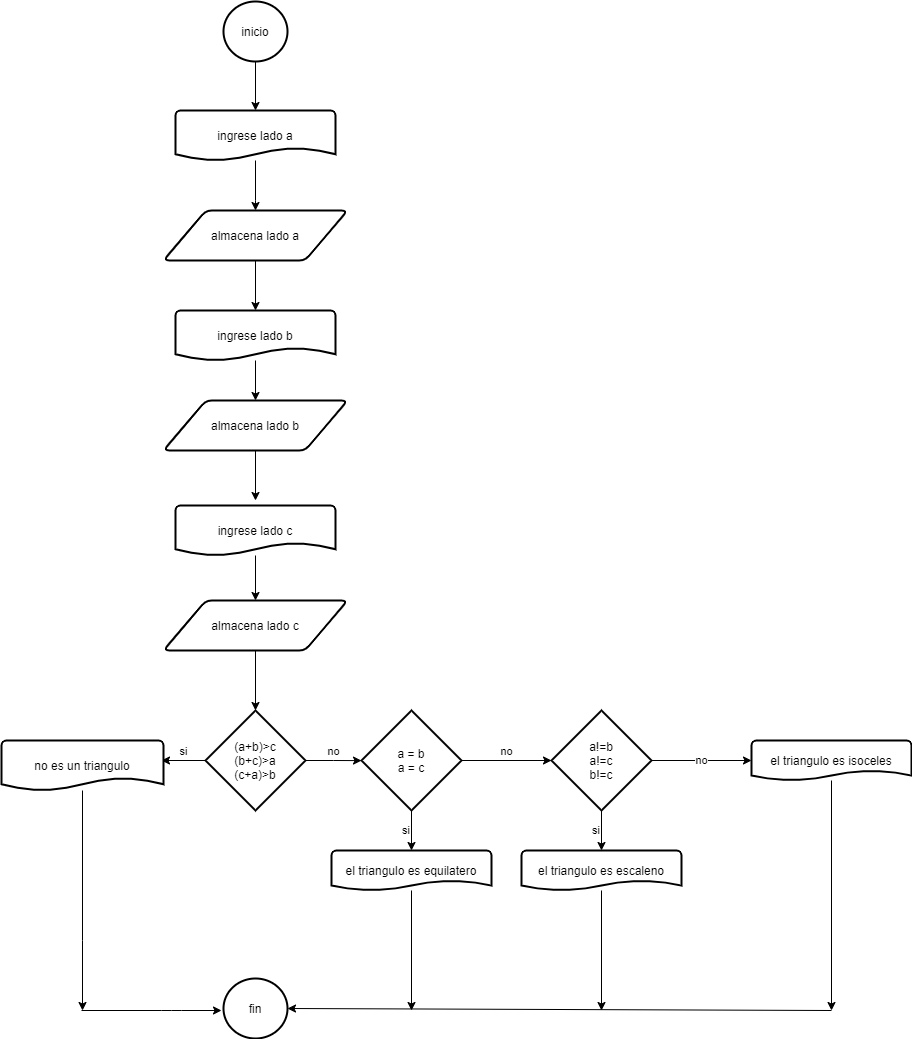

The diagram above was exported from draw.io. Its source (the exported page's mxGraphModel, read from the mxfile embedded in the PNG):
<mxGraphModel dx="782" dy="469" grid="1" gridSize="10" guides="1" tooltips="1" connect="1" arrows="1" fold="1" page="1" pageScale="1" pageWidth="827" pageHeight="1169" math="0" shadow="0">
  <root>
    <mxCell id="0" />
    <mxCell id="1" parent="0" />
    <mxCell id="ew-plSc1a9DyFa2QHYAY-2" style="edgeStyle=orthogonalEdgeStyle;rounded=0;orthogonalLoop=1;jettySize=auto;html=1;" parent="1" source="ew-plSc1a9DyFa2QHYAY-1" edge="1">
      <mxGeometry relative="1" as="geometry">
        <mxPoint x="414" y="140" as="targetPoint" />
      </mxGeometry>
    </mxCell>
    <mxCell id="ew-plSc1a9DyFa2QHYAY-1" value="inicio" style="strokeWidth=2;html=1;shape=mxgraph.flowchart.start_1;whiteSpace=wrap;" parent="1" vertex="1">
      <mxGeometry x="382" y="31" width="64" height="60" as="geometry" />
    </mxCell>
    <mxCell id="ew-plSc1a9DyFa2QHYAY-4" style="edgeStyle=orthogonalEdgeStyle;rounded=0;orthogonalLoop=1;jettySize=auto;html=1;" parent="1" source="ew-plSc1a9DyFa2QHYAY-3" edge="1">
      <mxGeometry relative="1" as="geometry">
        <mxPoint x="414" y="240" as="targetPoint" />
        <Array as="points">
          <mxPoint x="414" y="230" />
          <mxPoint x="414" y="230" />
        </Array>
      </mxGeometry>
    </mxCell>
    <mxCell id="ew-plSc1a9DyFa2QHYAY-3" value="ingrese&amp;nbsp;lado a" style="strokeWidth=2;html=1;shape=mxgraph.flowchart.document2;whiteSpace=wrap;size=0.25;" parent="1" vertex="1">
      <mxGeometry x="334" y="140" width="160" height="50" as="geometry" />
    </mxCell>
    <mxCell id="ew-plSc1a9DyFa2QHYAY-7" style="edgeStyle=orthogonalEdgeStyle;rounded=0;orthogonalLoop=1;jettySize=auto;html=1;" parent="1" source="ew-plSc1a9DyFa2QHYAY-5" edge="1">
      <mxGeometry relative="1" as="geometry">
        <mxPoint x="414" y="340" as="targetPoint" />
      </mxGeometry>
    </mxCell>
    <mxCell id="ew-plSc1a9DyFa2QHYAY-5" value="almacena lado a" style="shape=parallelogram;html=1;strokeWidth=2;perimeter=parallelogramPerimeter;whiteSpace=wrap;rounded=1;arcSize=12;size=0.23;" parent="1" vertex="1">
      <mxGeometry x="322" y="240" width="184" height="50" as="geometry" />
    </mxCell>
    <mxCell id="ew-plSc1a9DyFa2QHYAY-6" style="edgeStyle=orthogonalEdgeStyle;rounded=0;orthogonalLoop=1;jettySize=auto;html=1;exitX=0.5;exitY=1;exitDx=0;exitDy=0;" parent="1" source="ew-plSc1a9DyFa2QHYAY-5" target="ew-plSc1a9DyFa2QHYAY-5" edge="1">
      <mxGeometry relative="1" as="geometry" />
    </mxCell>
    <mxCell id="ew-plSc1a9DyFa2QHYAY-10" style="edgeStyle=orthogonalEdgeStyle;rounded=0;orthogonalLoop=1;jettySize=auto;html=1;" parent="1" source="ew-plSc1a9DyFa2QHYAY-8" edge="1">
      <mxGeometry relative="1" as="geometry">
        <mxPoint x="414" y="430" as="targetPoint" />
      </mxGeometry>
    </mxCell>
    <mxCell id="ew-plSc1a9DyFa2QHYAY-8" value="ingrese&amp;nbsp;lado b" style="strokeWidth=2;html=1;shape=mxgraph.flowchart.document2;whiteSpace=wrap;size=0.25;" parent="1" vertex="1">
      <mxGeometry x="334" y="340" width="160" height="50" as="geometry" />
    </mxCell>
    <mxCell id="ew-plSc1a9DyFa2QHYAY-11" style="edgeStyle=orthogonalEdgeStyle;rounded=0;orthogonalLoop=1;jettySize=auto;html=1;" parent="1" source="ew-plSc1a9DyFa2QHYAY-9" edge="1">
      <mxGeometry relative="1" as="geometry">
        <mxPoint x="414" y="530" as="targetPoint" />
      </mxGeometry>
    </mxCell>
    <mxCell id="ew-plSc1a9DyFa2QHYAY-9" value="almacena lado b" style="shape=parallelogram;html=1;strokeWidth=2;perimeter=parallelogramPerimeter;whiteSpace=wrap;rounded=1;arcSize=12;size=0.23;" parent="1" vertex="1">
      <mxGeometry x="322" y="430" width="184" height="50" as="geometry" />
    </mxCell>
    <mxCell id="ew-plSc1a9DyFa2QHYAY-13" style="edgeStyle=orthogonalEdgeStyle;rounded=0;orthogonalLoop=1;jettySize=auto;html=1;" parent="1" source="ew-plSc1a9DyFa2QHYAY-12" edge="1">
      <mxGeometry relative="1" as="geometry">
        <mxPoint x="414" y="630" as="targetPoint" />
      </mxGeometry>
    </mxCell>
    <mxCell id="ew-plSc1a9DyFa2QHYAY-12" value="ingrese&amp;nbsp;lado c" style="strokeWidth=2;html=1;shape=mxgraph.flowchart.document2;whiteSpace=wrap;size=0.25;" parent="1" vertex="1">
      <mxGeometry x="334" y="535" width="160" height="50" as="geometry" />
    </mxCell>
    <mxCell id="ew-plSc1a9DyFa2QHYAY-15" style="edgeStyle=orthogonalEdgeStyle;rounded=0;orthogonalLoop=1;jettySize=auto;html=1;" parent="1" source="ew-plSc1a9DyFa2QHYAY-14" target="ew-plSc1a9DyFa2QHYAY-16" edge="1">
      <mxGeometry relative="1" as="geometry">
        <mxPoint x="414" y="730" as="targetPoint" />
      </mxGeometry>
    </mxCell>
    <mxCell id="ew-plSc1a9DyFa2QHYAY-14" value="almacena lado c" style="shape=parallelogram;html=1;strokeWidth=2;perimeter=parallelogramPerimeter;whiteSpace=wrap;rounded=1;arcSize=12;size=0.23;" parent="1" vertex="1">
      <mxGeometry x="322" y="630" width="184" height="50" as="geometry" />
    </mxCell>
    <mxCell id="ew-plSc1a9DyFa2QHYAY-17" value="si" style="edgeStyle=orthogonalEdgeStyle;rounded=0;orthogonalLoop=1;jettySize=auto;html=1;labelPosition=center;verticalLabelPosition=top;align=center;verticalAlign=bottom;" parent="1" source="ew-plSc1a9DyFa2QHYAY-16" edge="1">
      <mxGeometry relative="1" as="geometry">
        <mxPoint x="320" y="790" as="targetPoint" />
      </mxGeometry>
    </mxCell>
    <mxCell id="ew-plSc1a9DyFa2QHYAY-22" value="no" style="edgeStyle=orthogonalEdgeStyle;rounded=0;orthogonalLoop=1;jettySize=auto;html=1;labelPosition=center;verticalLabelPosition=top;align=center;verticalAlign=bottom;" parent="1" source="ew-plSc1a9DyFa2QHYAY-16" edge="1">
      <mxGeometry relative="1" as="geometry">
        <mxPoint x="520" y="790.0999999999999" as="targetPoint" />
      </mxGeometry>
    </mxCell>
    <mxCell id="ew-plSc1a9DyFa2QHYAY-16" value="(a+b)&amp;gt;c&lt;br&gt;(b+c)&amp;gt;a&lt;br&gt;(c+a)&amp;gt;b" style="strokeWidth=2;html=1;shape=mxgraph.flowchart.decision;whiteSpace=wrap;" parent="1" vertex="1">
      <mxGeometry x="364" y="740" width="100" height="100" as="geometry" />
    </mxCell>
    <mxCell id="ew-plSc1a9DyFa2QHYAY-37" style="edgeStyle=orthogonalEdgeStyle;rounded=0;orthogonalLoop=1;jettySize=auto;html=1;verticalAlign=middle;" parent="1" source="ew-plSc1a9DyFa2QHYAY-20" edge="1">
      <mxGeometry relative="1" as="geometry">
        <mxPoint x="241" y="1040" as="targetPoint" />
        <Array as="points">
          <mxPoint x="241" y="970" />
          <mxPoint x="241" y="970" />
        </Array>
      </mxGeometry>
    </mxCell>
    <mxCell id="ew-plSc1a9DyFa2QHYAY-20" value="no es un triangulo" style="strokeWidth=2;html=1;shape=mxgraph.flowchart.document2;whiteSpace=wrap;size=0.25;" parent="1" vertex="1">
      <mxGeometry x="160" y="770" width="162" height="50" as="geometry" />
    </mxCell>
    <mxCell id="ew-plSc1a9DyFa2QHYAY-27" value="si" style="edgeStyle=orthogonalEdgeStyle;rounded=0;orthogonalLoop=1;jettySize=auto;html=1;labelPosition=left;verticalLabelPosition=middle;align=right;verticalAlign=middle;" parent="1" source="ew-plSc1a9DyFa2QHYAY-26" target="ew-plSc1a9DyFa2QHYAY-28" edge="1">
      <mxGeometry relative="1" as="geometry">
        <mxPoint x="570" y="880" as="targetPoint" />
      </mxGeometry>
    </mxCell>
    <mxCell id="ew-plSc1a9DyFa2QHYAY-29" value="no&lt;br&gt;" style="edgeStyle=orthogonalEdgeStyle;rounded=0;orthogonalLoop=1;jettySize=auto;html=1;labelPosition=center;verticalLabelPosition=top;align=center;verticalAlign=bottom;entryX=0;entryY=0.5;entryDx=0;entryDy=0;entryPerimeter=0;" parent="1" source="ew-plSc1a9DyFa2QHYAY-26" target="ew-plSc1a9DyFa2QHYAY-30" edge="1">
      <mxGeometry relative="1" as="geometry">
        <mxPoint x="680" y="790" as="targetPoint" />
      </mxGeometry>
    </mxCell>
    <mxCell id="ew-plSc1a9DyFa2QHYAY-26" value="a = b&lt;br&gt;a = c" style="strokeWidth=2;html=1;shape=mxgraph.flowchart.decision;whiteSpace=wrap;" parent="1" vertex="1">
      <mxGeometry x="520" y="740" width="100" height="100" as="geometry" />
    </mxCell>
    <mxCell id="ew-plSc1a9DyFa2QHYAY-40" style="edgeStyle=orthogonalEdgeStyle;rounded=0;orthogonalLoop=1;jettySize=auto;html=1;" parent="1" source="ew-plSc1a9DyFa2QHYAY-28" edge="1">
      <mxGeometry relative="1" as="geometry">
        <mxPoint x="570" y="1040" as="targetPoint" />
      </mxGeometry>
    </mxCell>
    <mxCell id="ew-plSc1a9DyFa2QHYAY-28" value="el triangulo es equilatero" style="strokeWidth=2;html=1;shape=mxgraph.flowchart.document2;whiteSpace=wrap;size=0.25;" parent="1" vertex="1">
      <mxGeometry x="490" y="880" width="160" height="40" as="geometry" />
    </mxCell>
    <mxCell id="ew-plSc1a9DyFa2QHYAY-32" value="si" style="edgeStyle=orthogonalEdgeStyle;rounded=0;orthogonalLoop=1;jettySize=auto;html=1;exitX=0.5;exitY=1;exitDx=0;exitDy=0;exitPerimeter=0;entryX=0.5;entryY=0;entryDx=0;entryDy=0;entryPerimeter=0;labelPosition=left;verticalLabelPosition=middle;align=right;verticalAlign=middle;" parent="1" source="ew-plSc1a9DyFa2QHYAY-30" target="ew-plSc1a9DyFa2QHYAY-31" edge="1">
      <mxGeometry relative="1" as="geometry" />
    </mxCell>
    <mxCell id="ew-plSc1a9DyFa2QHYAY-33" value="no" style="edgeStyle=orthogonalEdgeStyle;rounded=0;orthogonalLoop=1;jettySize=auto;html=1;exitX=1;exitY=0.5;exitDx=0;exitDy=0;exitPerimeter=0;" parent="1" source="ew-plSc1a9DyFa2QHYAY-30" edge="1">
      <mxGeometry relative="1" as="geometry">
        <mxPoint x="910" y="790" as="targetPoint" />
      </mxGeometry>
    </mxCell>
    <mxCell id="ew-plSc1a9DyFa2QHYAY-30" value="a!=b&lt;br&gt;a!=c&lt;br&gt;b!=c" style="strokeWidth=2;html=1;shape=mxgraph.flowchart.decision;whiteSpace=wrap;" parent="1" vertex="1">
      <mxGeometry x="710" y="740" width="100" height="100" as="geometry" />
    </mxCell>
    <mxCell id="ew-plSc1a9DyFa2QHYAY-41" style="edgeStyle=orthogonalEdgeStyle;rounded=0;orthogonalLoop=1;jettySize=auto;html=1;" parent="1" source="ew-plSc1a9DyFa2QHYAY-31" edge="1">
      <mxGeometry relative="1" as="geometry">
        <mxPoint x="760" y="1040" as="targetPoint" />
      </mxGeometry>
    </mxCell>
    <mxCell id="ew-plSc1a9DyFa2QHYAY-31" value="el triangulo es escaleno" style="strokeWidth=2;html=1;shape=mxgraph.flowchart.document2;whiteSpace=wrap;size=0.25;" parent="1" vertex="1">
      <mxGeometry x="680" y="880" width="160" height="40" as="geometry" />
    </mxCell>
    <mxCell id="ew-plSc1a9DyFa2QHYAY-42" style="edgeStyle=orthogonalEdgeStyle;rounded=0;orthogonalLoop=1;jettySize=auto;html=1;" parent="1" source="ew-plSc1a9DyFa2QHYAY-35" edge="1">
      <mxGeometry relative="1" as="geometry">
        <mxPoint x="990" y="1040" as="targetPoint" />
      </mxGeometry>
    </mxCell>
    <mxCell id="ew-plSc1a9DyFa2QHYAY-35" value="el triangulo es isoceles" style="strokeWidth=2;html=1;shape=mxgraph.flowchart.document2;whiteSpace=wrap;size=0.25;" parent="1" vertex="1">
      <mxGeometry x="910" y="770" width="160" height="40" as="geometry" />
    </mxCell>
    <mxCell id="ew-plSc1a9DyFa2QHYAY-38" value="fin" style="strokeWidth=2;html=1;shape=mxgraph.flowchart.start_1;whiteSpace=wrap;" parent="1" vertex="1">
      <mxGeometry x="382" y="1008" width="64" height="60" as="geometry" />
    </mxCell>
    <mxCell id="TLZsn-QdQxkVMJU9aGPG-2" value="" style="endArrow=classic;html=1;" edge="1" parent="1">
      <mxGeometry width="50" height="50" relative="1" as="geometry">
        <mxPoint x="240" y="1040" as="sourcePoint" />
        <mxPoint x="380" y="1040" as="targetPoint" />
        <Array as="points">
          <mxPoint x="330" y="1040" />
        </Array>
      </mxGeometry>
    </mxCell>
    <mxCell id="TLZsn-QdQxkVMJU9aGPG-3" value="" style="endArrow=classic;html=1;entryX=1;entryY=0.5;entryDx=0;entryDy=0;entryPerimeter=0;" edge="1" parent="1" target="ew-plSc1a9DyFa2QHYAY-38">
      <mxGeometry width="50" height="50" relative="1" as="geometry">
        <mxPoint x="990" y="1040" as="sourcePoint" />
        <mxPoint x="490" y="1040" as="targetPoint" />
      </mxGeometry>
    </mxCell>
  </root>
</mxGraphModel>